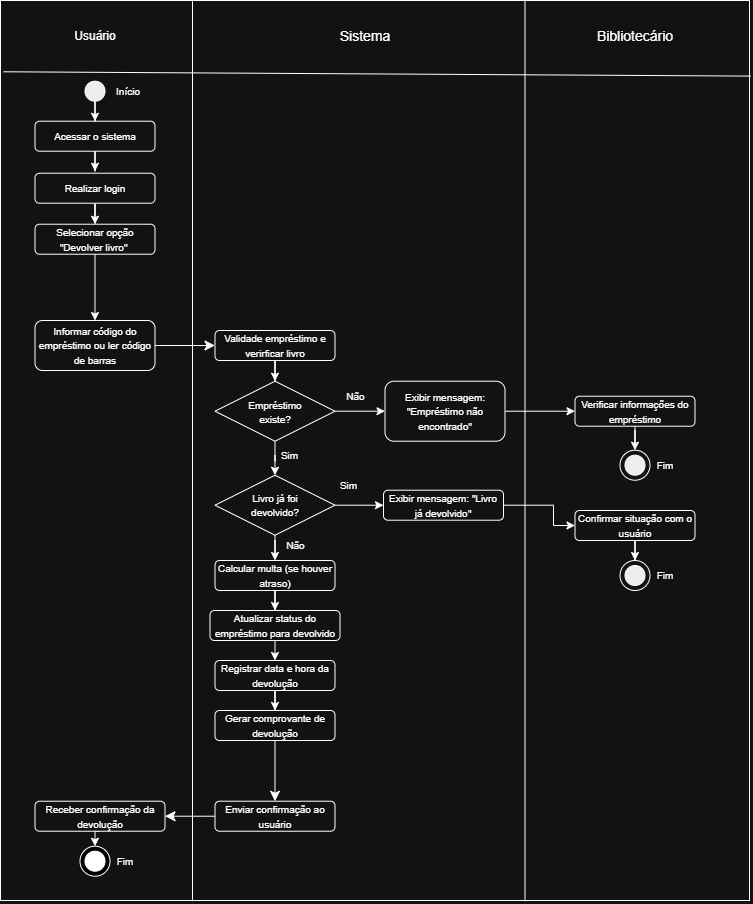

The diagram above was exported from draw.io. Its source (the exported page's mxGraphModel, read from the mxfile embedded in the PNG):
<mxGraphModel dx="935" dy="828" grid="1" gridSize="10" guides="1" tooltips="1" connect="1" arrows="1" fold="1" page="1" pageScale="1" pageWidth="827" pageHeight="1169" math="0" shadow="0">
  <root>
    <mxCell id="0" />
    <mxCell id="1" parent="0" />
    <mxCell id="V2N9Q3a3I1fv56arXYvz-68" parent="1" style="rounded=0;whiteSpace=wrap;html=1;" value="" vertex="1">
      <mxGeometry height="900" width="749" x="137" y="160" as="geometry" />
    </mxCell>
    <mxCell id="V2N9Q3a3I1fv56arXYvz-2" edge="1" parent="1" style="endArrow=none;html=1;rounded=0;exitX=-0.002;exitY=0.098;exitDx=0;exitDy=0;exitPerimeter=0;entryX=0.994;entryY=0.104;entryDx=0;entryDy=0;entryPerimeter=0;" value="">
      <mxGeometry height="50" relative="1" width="50" as="geometry">
        <mxPoint x="140" y="231.27999999999997" as="sourcePoint" />
        <mxPoint x="887" y="235.60000000000002" as="targetPoint" />
      </mxGeometry>
    </mxCell>
    <mxCell id="V2N9Q3a3I1fv56arXYvz-3" parent="1" style="text;html=1;whiteSpace=wrap;strokeColor=none;fillColor=none;align=center;verticalAlign=middle;rounded=0;" value="Usuário" vertex="1">
      <mxGeometry height="30" width="60" x="201.5" y="180.72000000000003" as="geometry" />
    </mxCell>
    <mxCell id="V2N9Q3a3I1fv56arXYvz-4" parent="1" style="text;html=1;whiteSpace=wrap;strokeColor=none;fillColor=none;align=center;verticalAlign=middle;rounded=0;fontSize=14;" value="Sistema" vertex="1">
      <mxGeometry height="30" width="60" x="471.5" y="180.72000000000003" as="geometry" />
    </mxCell>
    <mxCell id="V2N9Q3a3I1fv56arXYvz-5" parent="1" style="text;html=1;whiteSpace=wrap;strokeColor=none;fillColor=none;align=center;verticalAlign=middle;rounded=0;fontSize=14;" value="Bibliotecário" vertex="1">
      <mxGeometry height="30" width="60" x="741.5" y="180.72000000000003" as="geometry" />
    </mxCell>
    <mxCell id="V2N9Q3a3I1fv56arXYvz-6" edge="1" parent="1" style="endArrow=none;html=1;rounded=0;exitX=0.25;exitY=0;exitDx=0;exitDy=0;" value="">
      <mxGeometry height="50" relative="1" width="50" as="geometry">
        <mxPoint x="328.9999999999999" y="160.72000000000003" as="sourcePoint" />
        <mxPoint x="329" y="1060.72" as="targetPoint" />
      </mxGeometry>
    </mxCell>
    <mxCell id="V2N9Q3a3I1fv56arXYvz-7" edge="1" parent="1" style="endArrow=none;html=1;rounded=0;exitX=0.672;exitY=-0.001;exitDx=0;exitDy=0;exitPerimeter=0;" value="">
      <mxGeometry height="50" relative="1" width="50" as="geometry">
        <mxPoint x="661.5" y="160" as="sourcePoint" />
        <mxPoint x="661.5" y="1060.72" as="targetPoint" />
      </mxGeometry>
    </mxCell>
    <mxCell id="V2N9Q3a3I1fv56arXYvz-8" edge="1" parent="1" source="V2N9Q3a3I1fv56arXYvz-9" style="edgeStyle=orthogonalEdgeStyle;rounded=0;orthogonalLoop=1;jettySize=auto;html=1;">
      <mxGeometry relative="1" as="geometry">
        <mxPoint x="231.5" y="330.72" as="targetPoint" />
      </mxGeometry>
    </mxCell>
    <mxCell id="V2N9Q3a3I1fv56arXYvz-9" parent="1" style="rounded=1;whiteSpace=wrap;html=1;" value="&lt;font style=&quot;font-size: 10px;&quot;&gt;Acessar o sistema&lt;/font&gt;" vertex="1">
      <mxGeometry height="30" width="120" x="171.5" y="280.72" as="geometry" />
    </mxCell>
    <mxCell id="V2N9Q3a3I1fv56arXYvz-10" edge="1" parent="1" source="V2N9Q3a3I1fv56arXYvz-11" style="edgeStyle=orthogonalEdgeStyle;rounded=0;orthogonalLoop=1;jettySize=auto;html=1;" target="V2N9Q3a3I1fv56arXYvz-19" value="">
      <mxGeometry relative="1" as="geometry" />
    </mxCell>
    <mxCell id="V2N9Q3a3I1fv56arXYvz-11" parent="1" style="rounded=1;whiteSpace=wrap;html=1;" value="&lt;font style=&quot;font-size: 10px;&quot;&gt;Validade empréstimo e verirficar livro&lt;/font&gt;" vertex="1">
      <mxGeometry height="30" width="120" x="351.5" y="490" as="geometry" />
    </mxCell>
    <mxCell id="V2N9Q3a3I1fv56arXYvz-12" edge="1" parent="1" source="V2N9Q3a3I1fv56arXYvz-13" style="edgeStyle=orthogonalEdgeStyle;rounded=0;orthogonalLoop=1;jettySize=auto;html=1;" target="V2N9Q3a3I1fv56arXYvz-9">
      <mxGeometry relative="1" as="geometry" />
    </mxCell>
    <mxCell id="V2N9Q3a3I1fv56arXYvz-13" parent="1" style="ellipse;whiteSpace=wrap;html=1;shapeInside=1;aspect=fixed;strokeColor=light-dark(#000000,#FFFFFF);fillColor=#000000;" value="" vertex="1">
      <mxGeometry height="20" width="20" x="221.5" y="240.72000000000003" as="geometry" />
    </mxCell>
    <mxCell id="V2N9Q3a3I1fv56arXYvz-14" edge="1" parent="1" source="V2N9Q3a3I1fv56arXYvz-15" style="edgeStyle=orthogonalEdgeStyle;rounded=0;orthogonalLoop=1;jettySize=auto;html=1;" target="V2N9Q3a3I1fv56arXYvz-47" value="">
      <mxGeometry relative="1" as="geometry" />
    </mxCell>
    <mxCell id="V2N9Q3a3I1fv56arXYvz-15" parent="1" style="rounded=1;whiteSpace=wrap;html=1;" value="&lt;font style=&quot;font-size: 10px;&quot;&gt;Exibir mensagem: &quot;Empréstimo não encontrado&quot;&lt;/font&gt;" vertex="1">
      <mxGeometry height="60" width="120" x="521.5" y="540.72" as="geometry" />
    </mxCell>
    <mxCell id="V2N9Q3a3I1fv56arXYvz-16" edge="1" parent="1" source="V2N9Q3a3I1fv56arXYvz-19" style="edgeStyle=orthogonalEdgeStyle;rounded=0;orthogonalLoop=1;jettySize=auto;html=1;" target="V2N9Q3a3I1fv56arXYvz-15" value="">
      <mxGeometry relative="1" as="geometry" />
    </mxCell>
    <mxCell id="V2N9Q3a3I1fv56arXYvz-17" connectable="0" parent="V2N9Q3a3I1fv56arXYvz-16" style="edgeLabel;html=1;align=center;verticalAlign=middle;resizable=0;points=[];" value="&lt;font style=&quot;font-size: 10px;&quot;&gt;Não&lt;/font&gt;" vertex="1">
      <mxGeometry relative="1" x="-0.729" y="1" as="geometry">
        <mxPoint x="13" y="-14" as="offset" />
      </mxGeometry>
    </mxCell>
    <mxCell id="V2N9Q3a3I1fv56arXYvz-18" edge="1" parent="1" source="V2N9Q3a3I1fv56arXYvz-19" style="edgeStyle=orthogonalEdgeStyle;rounded=0;orthogonalLoop=1;jettySize=auto;html=1;entryX=0.5;entryY=0;entryDx=0;entryDy=0;" target="V2N9Q3a3I1fv56arXYvz-30" value="">
      <mxGeometry relative="1" as="geometry">
        <mxPoint x="411.5000000000001" y="630.72" as="targetPoint" />
      </mxGeometry>
    </mxCell>
    <mxCell id="V2N9Q3a3I1fv56arXYvz-63" connectable="0" parent="V2N9Q3a3I1fv56arXYvz-18" style="edgeLabel;html=1;align=center;verticalAlign=middle;resizable=0;points=[];fontSize=12;" value="&lt;font style=&quot;font-size: 10px;&quot;&gt;Sim&lt;/font&gt;" vertex="1">
      <mxGeometry relative="1" x="0.1159" y="-1" as="geometry">
        <mxPoint x="15" as="offset" />
      </mxGeometry>
    </mxCell>
    <mxCell id="V2N9Q3a3I1fv56arXYvz-19" parent="1" style="rhombus;whiteSpace=wrap;html=1;shapeInside=1;align=center;" value="&lt;font style=&quot;font-size: 10px;&quot;&gt;Empréstimo existe?&lt;/font&gt;" vertex="1">
      <mxGeometry height="60" width="120" x="351.5" y="540.72" as="geometry" />
    </mxCell>
    <mxCell id="V2N9Q3a3I1fv56arXYvz-20" edge="1" parent="1" source="V2N9Q3a3I1fv56arXYvz-21" style="edgeStyle=orthogonalEdgeStyle;rounded=0;orthogonalLoop=1;jettySize=auto;html=1;entryX=0.5;entryY=0;entryDx=0;entryDy=0;" target="V2N9Q3a3I1fv56arXYvz-23">
      <mxGeometry relative="1" as="geometry" />
    </mxCell>
    <mxCell id="V2N9Q3a3I1fv56arXYvz-21" parent="1" style="rounded=1;whiteSpace=wrap;html=1;" value="&lt;span style=&quot;font-size: 10px;&quot;&gt;Realizar login&lt;/span&gt;" vertex="1">
      <mxGeometry height="30" width="120" x="171.5" y="332.72" as="geometry" />
    </mxCell>
    <mxCell id="V2N9Q3a3I1fv56arXYvz-22" edge="1" parent="1" source="V2N9Q3a3I1fv56arXYvz-23" style="edgeStyle=orthogonalEdgeStyle;rounded=0;orthogonalLoop=1;jettySize=auto;html=1;exitX=0.5;exitY=1;exitDx=0;exitDy=0;entryX=0.5;entryY=0;entryDx=0;entryDy=0;" target="V2N9Q3a3I1fv56arXYvz-36">
      <mxGeometry relative="1" as="geometry" />
    </mxCell>
    <mxCell id="V2N9Q3a3I1fv56arXYvz-23" parent="1" style="rounded=1;whiteSpace=wrap;html=1;" value="&lt;span style=&quot;font-size: 10px;&quot;&gt;Selecionar opção &quot;Devolver livro&quot;&amp;nbsp;&lt;/span&gt;" vertex="1">
      <mxGeometry height="30" width="120" x="171.5" y="383.72" as="geometry" />
    </mxCell>
    <mxCell id="V2N9Q3a3I1fv56arXYvz-26" edge="1" parent="1" source="V2N9Q3a3I1fv56arXYvz-30" style="edgeStyle=orthogonalEdgeStyle;rounded=0;orthogonalLoop=1;jettySize=auto;html=1;" target="V2N9Q3a3I1fv56arXYvz-32" value="">
      <mxGeometry relative="1" as="geometry" />
    </mxCell>
    <mxCell id="V2N9Q3a3I1fv56arXYvz-27" connectable="0" parent="V2N9Q3a3I1fv56arXYvz-26" style="edgeLabel;html=1;align=center;verticalAlign=middle;resizable=0;points=[];" value="&lt;font style=&quot;font-size: 10px;&quot;&gt;Não&lt;/font&gt;" vertex="1">
      <mxGeometry relative="1" x="-0.6277" y="1" as="geometry">
        <mxPoint x="19" as="offset" />
      </mxGeometry>
    </mxCell>
    <mxCell id="V2N9Q3a3I1fv56arXYvz-28" edge="1" parent="1" source="V2N9Q3a3I1fv56arXYvz-30" style="edgeStyle=orthogonalEdgeStyle;rounded=0;orthogonalLoop=1;jettySize=auto;html=1;" target="V2N9Q3a3I1fv56arXYvz-43" value="">
      <mxGeometry relative="1" as="geometry" />
    </mxCell>
    <mxCell id="V2N9Q3a3I1fv56arXYvz-29" connectable="0" parent="V2N9Q3a3I1fv56arXYvz-28" style="edgeLabel;html=1;align=center;verticalAlign=middle;resizable=0;points=[];" value="&lt;font style=&quot;font-size: 10px;&quot;&gt;Sim&lt;/font&gt;" vertex="1">
      <mxGeometry relative="1" x="-0.299" y="2" as="geometry">
        <mxPoint x="-4" y="-18" as="offset" />
      </mxGeometry>
    </mxCell>
    <mxCell id="V2N9Q3a3I1fv56arXYvz-30" parent="1" style="rhombus;whiteSpace=wrap;html=1;shapeInside=1;" value="&lt;font style=&quot;font-size: 10px;&quot;&gt;Livro já foi devolvido?&lt;/font&gt;" vertex="1">
      <mxGeometry height="60" width="120" x="351.5" y="634.72" as="geometry" />
    </mxCell>
    <mxCell id="V2N9Q3a3I1fv56arXYvz-31" edge="1" parent="1" source="V2N9Q3a3I1fv56arXYvz-32" style="edgeStyle=orthogonalEdgeStyle;rounded=0;orthogonalLoop=1;jettySize=auto;html=1;entryX=0.5;entryY=0;entryDx=0;entryDy=0;" target="V2N9Q3a3I1fv56arXYvz-38" value="">
      <mxGeometry relative="1" as="geometry" />
    </mxCell>
    <mxCell id="V2N9Q3a3I1fv56arXYvz-32" parent="1" style="rounded=1;whiteSpace=wrap;html=1;" value="&lt;span style=&quot;font-size: 10px;&quot;&gt;Calcular multa (se houver atraso)&lt;/span&gt;" vertex="1">
      <mxGeometry height="30" width="120" x="351.5" y="720" as="geometry" />
    </mxCell>
    <mxCell id="V2N9Q3a3I1fv56arXYvz-35" edge="1" parent="1" source="V2N9Q3a3I1fv56arXYvz-36" style="edgeStyle=orthogonalEdgeStyle;rounded=0;orthogonalLoop=1;jettySize=auto;html=1;exitX=0.5;exitY=1;exitDx=0;exitDy=0;entryX=0.5;entryY=0;entryDx=0;entryDy=0;">
      <mxGeometry relative="1" as="geometry">
        <mxPoint x="231.5" y="490.72" as="targetPoint" />
      </mxGeometry>
    </mxCell>
    <mxCell id="V2N9Q3a3I1fv56arXYvz-67" edge="1" parent="1" source="V2N9Q3a3I1fv56arXYvz-36" style="edgeStyle=none;curved=1;rounded=0;orthogonalLoop=1;jettySize=auto;html=1;exitX=1;exitY=0.5;exitDx=0;exitDy=0;entryX=0;entryY=0.5;entryDx=0;entryDy=0;fontSize=12;startSize=8;endSize=8;" target="V2N9Q3a3I1fv56arXYvz-11">
      <mxGeometry relative="1" as="geometry" />
    </mxCell>
    <mxCell id="V2N9Q3a3I1fv56arXYvz-36" parent="1" style="rounded=1;whiteSpace=wrap;html=1;" value="&lt;span style=&quot;font-size: 10px;&quot;&gt;Informar código do empréstimo ou ler código de barras&lt;/span&gt;" vertex="1">
      <mxGeometry height="50" width="120" x="171.5" y="480" as="geometry" />
    </mxCell>
    <mxCell id="V2N9Q3a3I1fv56arXYvz-37" edge="1" parent="1" source="V2N9Q3a3I1fv56arXYvz-38" style="edgeStyle=orthogonalEdgeStyle;rounded=0;orthogonalLoop=1;jettySize=auto;html=1;exitX=0.5;exitY=1;exitDx=0;exitDy=0;entryX=0.5;entryY=0;entryDx=0;entryDy=0;" target="V2N9Q3a3I1fv56arXYvz-40">
      <mxGeometry relative="1" as="geometry" />
    </mxCell>
    <mxCell id="V2N9Q3a3I1fv56arXYvz-38" parent="1" style="rounded=1;whiteSpace=wrap;html=1;" value="&lt;span style=&quot;font-size: 10px;&quot;&gt;Atualizar status do empréstimo para devolvido&lt;/span&gt;" vertex="1">
      <mxGeometry height="30" width="130" x="346.5" y="770" as="geometry" />
    </mxCell>
    <mxCell id="V2N9Q3a3I1fv56arXYvz-39" edge="1" parent="1" source="V2N9Q3a3I1fv56arXYvz-40" style="edgeStyle=orthogonalEdgeStyle;rounded=0;orthogonalLoop=1;jettySize=auto;html=1;" target="V2N9Q3a3I1fv56arXYvz-41" value="">
      <mxGeometry relative="1" as="geometry" />
    </mxCell>
    <mxCell id="V2N9Q3a3I1fv56arXYvz-40" parent="1" style="rounded=1;whiteSpace=wrap;html=1;" value="&lt;span style=&quot;font-size: 10px;&quot;&gt;Registrar data e hora da devolução&lt;/span&gt;" vertex="1">
      <mxGeometry height="30" width="120" x="351.5" y="820" as="geometry" />
    </mxCell>
    <mxCell id="V2N9Q3a3I1fv56arXYvz-62" edge="1" parent="1" source="V2N9Q3a3I1fv56arXYvz-41" style="edgeStyle=none;curved=1;rounded=0;orthogonalLoop=1;jettySize=auto;html=1;entryX=0.5;entryY=0;entryDx=0;entryDy=0;fontSize=12;startSize=8;endSize=8;" target="V2N9Q3a3I1fv56arXYvz-61">
      <mxGeometry relative="1" as="geometry" />
    </mxCell>
    <mxCell id="V2N9Q3a3I1fv56arXYvz-41" parent="1" style="rounded=1;whiteSpace=wrap;html=1;" value="&lt;span style=&quot;font-size: 10px;&quot;&gt;Gerar comprovante de devolução&lt;/span&gt;" vertex="1">
      <mxGeometry height="30" width="120" x="351.5" y="870" as="geometry" />
    </mxCell>
    <mxCell id="V2N9Q3a3I1fv56arXYvz-42" edge="1" parent="1" source="V2N9Q3a3I1fv56arXYvz-43" style="edgeStyle=orthogonalEdgeStyle;rounded=0;orthogonalLoop=1;jettySize=auto;html=1;" target="V2N9Q3a3I1fv56arXYvz-45" value="">
      <mxGeometry relative="1" as="geometry">
        <Array as="points">
          <mxPoint x="690" y="664.71" />
          <mxPoint x="690" y="685" />
        </Array>
      </mxGeometry>
    </mxCell>
    <mxCell id="V2N9Q3a3I1fv56arXYvz-43" parent="1" style="rounded=1;whiteSpace=wrap;html=1;" value="&lt;span style=&quot;font-size: 10px;&quot;&gt;Exibir mensagem: &quot;Livro já devolvido&quot;&lt;/span&gt;" vertex="1">
      <mxGeometry height="30" width="120" x="520" y="649.72" as="geometry" />
    </mxCell>
    <mxCell id="V2N9Q3a3I1fv56arXYvz-44" edge="1" parent="1" source="V2N9Q3a3I1fv56arXYvz-45" style="edgeStyle=orthogonalEdgeStyle;rounded=0;orthogonalLoop=1;jettySize=auto;html=1;" target="V2N9Q3a3I1fv56arXYvz-53" value="">
      <mxGeometry relative="1" as="geometry" />
    </mxCell>
    <mxCell id="V2N9Q3a3I1fv56arXYvz-45" parent="1" style="rounded=1;whiteSpace=wrap;html=1;" value="&lt;span style=&quot;font-size: 10px;&quot;&gt;Confirmar situação com o usuário&lt;/span&gt;" vertex="1">
      <mxGeometry height="30" width="120" x="711.5" y="670" as="geometry" />
    </mxCell>
    <mxCell id="V2N9Q3a3I1fv56arXYvz-46" edge="1" parent="1" source="V2N9Q3a3I1fv56arXYvz-47" style="edgeStyle=orthogonalEdgeStyle;rounded=0;orthogonalLoop=1;jettySize=auto;html=1;entryX=0.5;entryY=0;entryDx=0;entryDy=0;" target="V2N9Q3a3I1fv56arXYvz-59" value="">
      <mxGeometry relative="1" as="geometry" />
    </mxCell>
    <mxCell id="V2N9Q3a3I1fv56arXYvz-47" parent="1" style="rounded=1;whiteSpace=wrap;html=1;" value="&lt;span style=&quot;font-size: 10px;&quot;&gt;Verificar informações do empréstimo&lt;/span&gt;" vertex="1">
      <mxGeometry height="30" width="120" x="711.5" y="555.72" as="geometry" />
    </mxCell>
    <mxCell id="V2N9Q3a3I1fv56arXYvz-48" parent="1" style="ellipse;whiteSpace=wrap;html=1;shapeInside=1;aspect=fixed;strokeColor=light-dark(#000000,#FFFFFF);gradientColor=none;fillColor=#000000;" value="" vertex="1">
      <mxGeometry height="20" width="20" x="761.5" y="614.72" as="geometry" />
    </mxCell>
    <mxCell id="V2N9Q3a3I1fv56arXYvz-49" parent="1" style="ellipse;whiteSpace=wrap;html=1;shapeInside=1;aspect=fixed;strokeColor=light-dark(#000000,#FFFFFF);fillColor=light-dark(#000000,#000000);" value="" vertex="1">
      <mxGeometry height="30" width="30" x="216.5" y="1005.72" as="geometry" />
    </mxCell>
    <mxCell id="V2N9Q3a3I1fv56arXYvz-50" parent="1" style="ellipse;whiteSpace=wrap;html=1;shapeInside=1;aspect=fixed;fillColor=light-dark(#FFFFFF,#FFFFFF);" value="" vertex="1">
      <mxGeometry height="20" width="20" x="221.5" y="1010.72" as="geometry" />
    </mxCell>
    <mxCell id="V2N9Q3a3I1fv56arXYvz-51" parent="1" style="ellipse;whiteSpace=wrap;html=1;shapeInside=1;aspect=fixed;strokeColor=light-dark(#000000,#FFFFFF);gradientColor=none;fillColor=#000000;" value="" vertex="1">
      <mxGeometry height="20" width="20" x="761.5" y="725" as="geometry" />
    </mxCell>
    <mxCell id="V2N9Q3a3I1fv56arXYvz-52" parent="1" style="text;html=1;whiteSpace=wrap;strokeColor=none;fillColor=none;align=center;verticalAlign=middle;rounded=0;fontSize=10;" value="Início" vertex="1">
      <mxGeometry height="30" width="70" x="230" y="235.72000000000003" as="geometry" />
    </mxCell>
    <mxCell id="V2N9Q3a3I1fv56arXYvz-53" parent="1" style="ellipse;whiteSpace=wrap;html=1;shapeInside=1;aspect=fixed;strokeColor=light-dark(#000000,#FFFFFF);fontColor=default;fillColor=none;" value="" vertex="1">
      <mxGeometry height="30" width="30" x="756.5" y="720" as="geometry" />
    </mxCell>
    <mxCell id="V2N9Q3a3I1fv56arXYvz-54" parent="1" style="text;html=1;whiteSpace=wrap;strokeColor=none;fillColor=none;align=center;verticalAlign=middle;rounded=0;fontSize=10;" value="Fim" vertex="1">
      <mxGeometry height="30" width="60" x="771.5" y="720" as="geometry" />
    </mxCell>
    <mxCell id="V2N9Q3a3I1fv56arXYvz-55" edge="1" parent="1" source="V2N9Q3a3I1fv56arXYvz-57" style="edgeStyle=orthogonalEdgeStyle;rounded=0;orthogonalLoop=1;jettySize=auto;html=1;exitX=0.5;exitY=1;exitDx=0;exitDy=0;entryX=0.5;entryY=0;entryDx=0;entryDy=0;" target="V2N9Q3a3I1fv56arXYvz-49">
      <mxGeometry relative="1" as="geometry" />
    </mxCell>
    <mxCell id="V2N9Q3a3I1fv56arXYvz-56" parent="1" style="text;html=1;whiteSpace=wrap;strokeColor=none;fillColor=none;align=center;verticalAlign=middle;rounded=0;fontSize=10;" value="Fim" vertex="1">
      <mxGeometry height="30" width="60" x="231.5" y="1005.72" as="geometry" />
    </mxCell>
    <mxCell id="V2N9Q3a3I1fv56arXYvz-57" parent="1" style="rounded=1;whiteSpace=wrap;html=1;" value="&lt;span style=&quot;font-size: 10px;&quot;&gt;Receber confirmação da devolução&lt;/span&gt;" vertex="1">
      <mxGeometry height="30" width="130" x="171.5" y="960.72" as="geometry" />
    </mxCell>
    <mxCell id="V2N9Q3a3I1fv56arXYvz-58" parent="1" style="text;html=1;whiteSpace=wrap;strokeColor=none;fillColor=none;align=center;verticalAlign=middle;rounded=0;fontSize=10;" value="Fim" vertex="1">
      <mxGeometry height="30" width="60" x="771.5" y="609.72" as="geometry" />
    </mxCell>
    <mxCell id="V2N9Q3a3I1fv56arXYvz-59" parent="1" style="ellipse;whiteSpace=wrap;html=1;shapeInside=1;aspect=fixed;strokeColor=light-dark(#000000,#FFFFFF);fontColor=default;fillColor=none;" value="" vertex="1">
      <mxGeometry height="30" width="30" x="756.5" y="609.72" as="geometry" />
    </mxCell>
    <mxCell id="V2N9Q3a3I1fv56arXYvz-65" edge="1" parent="1" source="V2N9Q3a3I1fv56arXYvz-61" style="edgeStyle=none;curved=1;rounded=0;orthogonalLoop=1;jettySize=auto;html=1;fontSize=12;startSize=8;endSize=8;" target="V2N9Q3a3I1fv56arXYvz-57" value="">
      <mxGeometry relative="1" as="geometry" />
    </mxCell>
    <mxCell id="V2N9Q3a3I1fv56arXYvz-61" parent="1" style="rounded=1;whiteSpace=wrap;html=1;" value="&lt;span style=&quot;font-size: 10px;&quot;&gt;Enviar confirmação ao usuário&lt;/span&gt;" vertex="1">
      <mxGeometry height="30" width="120" x="351.5" y="960.72" as="geometry" />
    </mxCell>
  </root>
</mxGraphModel>